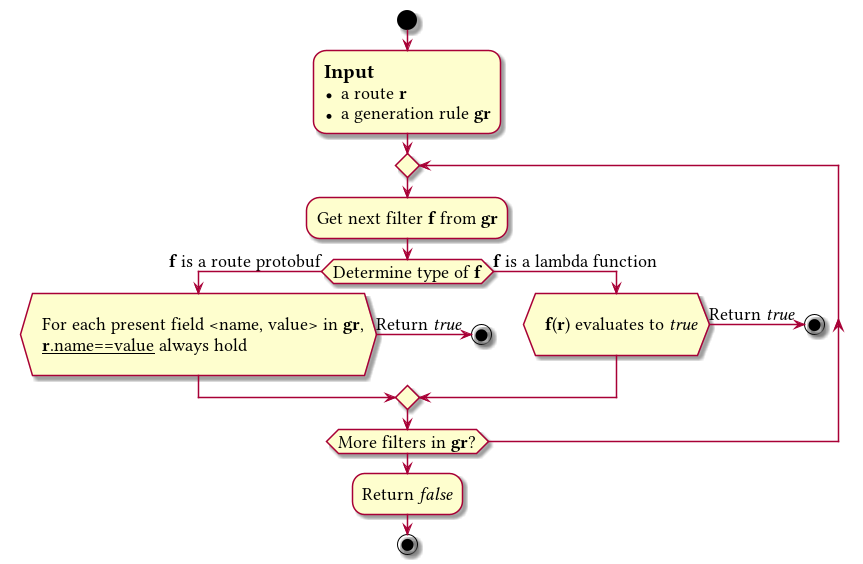

The diagram above was rendered by PlantUML. Its source (embedded in the PNG):
@startuml
skinparam defaultFontName Linux Libertine O
skinparam defaultFontSize 18

start

:==Input
* a route **r**
* a generation rule **gr**;

repeat
:Get next filter **f** from **gr**;

if (Determine type of **f**) then (**f** is a route protobuf)
  if (
  For each present field <name, value> in **gr**,
  __**r**.name==value__ always hold
  ) then (Return //true//)
  stop;
  endif

else (**f** is a lambda function)
  if (
  **f**(**r**) evaluates to //true//
  ) then (Return //true//)
  stop;
  endif
endif
repeat while (More filters in **gr**?)

:Return //false//;

stop

@enduml